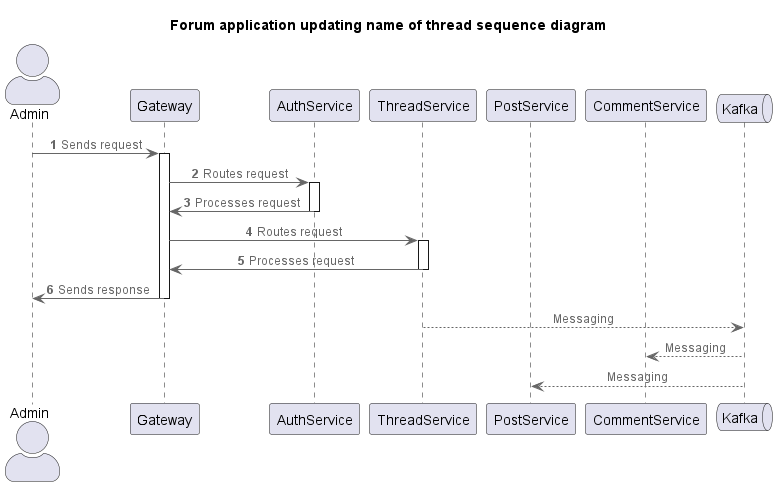

The diagram above was rendered by PlantUML. Its source (embedded in the PNG):
@startuml SequenceDiagram_UpdateThreadName
title Forum application updating name of thread sequence diagram
' !include https://raw.githubusercontent.com/plantuml-stdlib/C4-PlantUML/master/C4_Container.puml
!include <C4/C4_Component>

' Containers
actor Admin as user
participant Gateway as api
participant AuthService as auth
participant ThreadService as threads
participant PostService as posts
participant CommentService as comments
queue Kafka as mq

' Relations
autonumber
user -> api : Sends request
activate api
api -> auth : Routes request
activate auth
api <- auth : Processes request
deactivate auth
api -> threads : Routes request
activate threads
api <- threads : Processes request
deactivate threads
user <- api : Sends response
deactivate api
autonumber stop

threads --> mq : Messaging

comments <-- mq : Messaging

posts <-- mq : Messaging

' SHOW_LEGEND()
@enduml